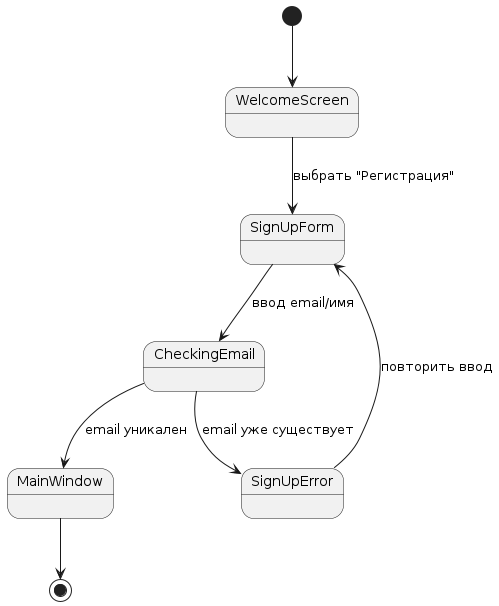

The diagram above was rendered by PlantUML. Its source (embedded in the PNG):
@startuml
[*] --> WelcomeScreen

WelcomeScreen --> SignUpForm : выбрать "Регистрация"
SignUpForm --> CheckingEmail : ввод email/имя
CheckingEmail --> MainWindow : email уникален
CheckingEmail --> SignUpError : email уже существует
SignUpError --> SignUpForm : повторить ввод
MainWindow --> [*]
@enduml